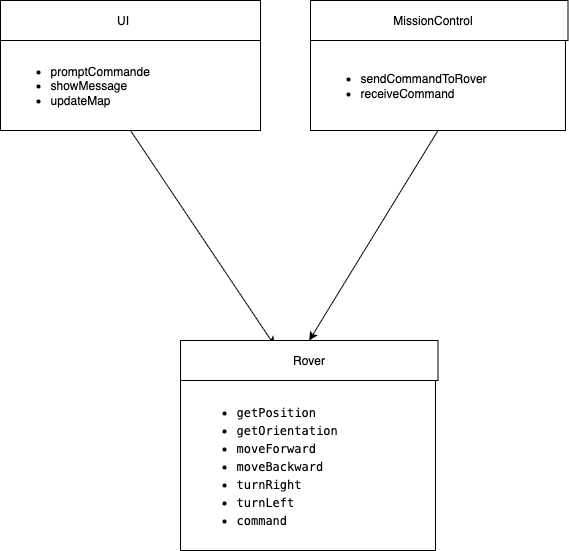

The diagram above was exported from draw.io. Its source (the exported page's mxGraphModel, read from the mxfile embedded in the PNG):
<mxGraphModel dx="1018" dy="655" grid="1" gridSize="10" guides="1" tooltips="1" connect="1" arrows="1" fold="1" page="1" pageScale="1" pageWidth="827" pageHeight="1169" math="0" shadow="0">
  <root>
    <mxCell id="0" />
    <mxCell id="1" parent="0" />
    <mxCell id="QQeoJgqR9oF8zGE-wzrU-5" value="" style="rounded=0;whiteSpace=wrap;html=1;" parent="1" vertex="1">
      <mxGeometry x="120" y="80" width="260" height="130" as="geometry" />
    </mxCell>
    <mxCell id="QQeoJgqR9oF8zGE-wzrU-6" value="" style="rounded=0;whiteSpace=wrap;html=1;" parent="1" vertex="1">
      <mxGeometry x="120" y="80" width="260" height="40" as="geometry" />
    </mxCell>
    <mxCell id="QQeoJgqR9oF8zGE-wzrU-7" value="UI" style="text;html=1;align=center;verticalAlign=middle;whiteSpace=wrap;rounded=0;" parent="1" vertex="1">
      <mxGeometry x="173.13" y="85" width="138.75" height="30" as="geometry" />
    </mxCell>
    <mxCell id="QQeoJgqR9oF8zGE-wzrU-8" value="&lt;ul&gt;&lt;li&gt;&lt;span style=&quot;background-color: transparent; color: light-dark(rgb(0, 0, 0), rgb(255, 255, 255));&quot;&gt;promptCommande&lt;/span&gt;&lt;/li&gt;&lt;li&gt;showMessage&lt;/li&gt;&lt;li&gt;updateMap&lt;/li&gt;&lt;/ul&gt;" style="text;html=1;align=left;verticalAlign=middle;whiteSpace=wrap;rounded=0;" parent="1" vertex="1">
      <mxGeometry x="127.49999999999999" y="130" width="230" height="70" as="geometry" />
    </mxCell>
    <mxCell id="QQeoJgqR9oF8zGE-wzrU-9" value="" style="rounded=0;whiteSpace=wrap;html=1;" parent="1" vertex="1">
      <mxGeometry x="430" y="80" width="255" height="130" as="geometry" />
    </mxCell>
    <mxCell id="QQeoJgqR9oF8zGE-wzrU-10" value="" style="rounded=0;whiteSpace=wrap;html=1;" parent="1" vertex="1">
      <mxGeometry x="430" y="80" width="257.5" height="40" as="geometry" />
    </mxCell>
    <mxCell id="QQeoJgqR9oF8zGE-wzrU-11" value="MissionControl" style="text;html=1;align=center;verticalAlign=middle;whiteSpace=wrap;rounded=0;" parent="1" vertex="1">
      <mxGeometry x="483.13" y="85" width="138.75" height="30" as="geometry" />
    </mxCell>
    <mxCell id="QQeoJgqR9oF8zGE-wzrU-12" value="&lt;ul&gt;&lt;li&gt;sendCommandToRover&lt;/li&gt;&lt;li&gt;receiveCommand&lt;/li&gt;&lt;/ul&gt;" style="text;html=1;align=left;verticalAlign=middle;whiteSpace=wrap;rounded=0;" parent="1" vertex="1">
      <mxGeometry x="437.5" y="130" width="230" height="70" as="geometry" />
    </mxCell>
    <mxCell id="QQeoJgqR9oF8zGE-wzrU-13" value="" style="endArrow=classic;html=1;rounded=0;exitX=0.5;exitY=1;exitDx=0;exitDy=0;entryX=0.25;entryY=0;entryDx=0;entryDy=0;" parent="1" source="QQeoJgqR9oF8zGE-wzrU-5" target="QQeoJgqR9oF8zGE-wzrU-31" edge="1">
      <mxGeometry width="50" height="50" relative="1" as="geometry">
        <mxPoint x="390" y="330" as="sourcePoint" />
        <mxPoint x="389" y="410" as="targetPoint" />
      </mxGeometry>
    </mxCell>
    <mxCell id="QQeoJgqR9oF8zGE-wzrU-21" value="" style="rounded=0;whiteSpace=wrap;html=1;" parent="1" vertex="1">
      <mxGeometry x="300" y="420" width="255" height="210" as="geometry" />
    </mxCell>
    <mxCell id="QQeoJgqR9oF8zGE-wzrU-23" value="&lt;ul&gt;&lt;li&gt;&lt;div style=&quot;font-family: Menlo, Monaco, &amp;quot;Courier New&amp;quot;, monospace; line-height: 18px; white-space: pre;&quot;&gt;&lt;span style=&quot;background-color: light-dark(#ffffff, var(--ge-dark-color, #121212));&quot;&gt;&lt;font style=&quot;color: light-dark(rgb(0, 0, 0), rgb(255, 255, 255));&quot;&gt;getPosition&lt;/font&gt;&lt;/span&gt;&lt;/div&gt;&lt;/li&gt;&lt;li&gt;&lt;div style=&quot;font-family: Menlo, Monaco, &amp;quot;Courier New&amp;quot;, monospace; line-height: 18px; white-space: pre;&quot;&gt;&lt;span style=&quot;background-color: light-dark(#ffffff, var(--ge-dark-color, #121212)); color: rgb(187, 218, 255);&quot;&gt;&lt;font style=&quot;color: light-dark(rgb(0, 0, 0), rgb(255, 255, 255));&quot;&gt;getOrientation&lt;/font&gt;&lt;/span&gt;&lt;/div&gt;&lt;/li&gt;&lt;li&gt;&lt;div style=&quot;font-family: Menlo, Monaco, &amp;quot;Courier New&amp;quot;, monospace; line-height: 18px; white-space: pre;&quot;&gt;&lt;font style=&quot;background-color: light-dark(#ffffff, var(--ge-dark-color, #121212)); color: light-dark(rgb(0, 0, 0), rgb(255, 255, 255));&quot;&gt;moveForward&lt;/font&gt;&lt;/div&gt;&lt;/li&gt;&lt;li&gt;&lt;div style=&quot;font-family: Menlo, Monaco, &amp;quot;Courier New&amp;quot;, monospace; line-height: 18px; white-space: pre;&quot;&gt;&lt;font style=&quot;background-color: light-dark(#ffffff, var(--ge-dark-color, #121212)); color: light-dark(rgb(0, 0, 0), rgb(255, 255, 255));&quot;&gt;moveBackward&lt;/font&gt;&lt;/div&gt;&lt;/li&gt;&lt;li&gt;&lt;div style=&quot;font-family: Menlo, Monaco, &amp;quot;Courier New&amp;quot;, monospace; line-height: 18px; white-space: pre;&quot;&gt;&lt;font style=&quot;background-color: light-dark(#ffffff, var(--ge-dark-color, #121212)); color: light-dark(rgb(0, 0, 0), rgb(255, 255, 255));&quot;&gt;turnRight&lt;/font&gt;&lt;/div&gt;&lt;/li&gt;&lt;li&gt;&lt;div style=&quot;font-family: Menlo, Monaco, &amp;quot;Courier New&amp;quot;, monospace; line-height: 18px; white-space: pre;&quot;&gt;&lt;font style=&quot;background-color: light-dark(#ffffff, var(--ge-dark-color, #121212)); color: light-dark(rgb(0, 0, 0), rgb(255, 255, 255));&quot;&gt;turnLeft&lt;/font&gt;&lt;/div&gt;&lt;/li&gt;&lt;li&gt;&lt;div style=&quot;font-family: Menlo, Monaco, &amp;quot;Courier New&amp;quot;, monospace; line-height: 18px; white-space: pre;&quot;&gt;&lt;font style=&quot;background-color: light-dark(#ffffff, var(--ge-dark-color, #121212)); color: light-dark(rgb(0, 0, 0), rgb(255, 255, 255));&quot;&gt;command&lt;/font&gt;&lt;/div&gt;&lt;/li&gt;&lt;/ul&gt;" style="text;html=1;align=left;verticalAlign=middle;whiteSpace=wrap;rounded=0;" parent="1" vertex="1">
      <mxGeometry x="313.76" y="510" width="230" height="70" as="geometry" />
    </mxCell>
    <mxCell id="QQeoJgqR9oF8zGE-wzrU-28" value="" style="endArrow=classic;html=1;rounded=0;entryX=0.5;entryY=0;entryDx=0;entryDy=0;exitX=0.5;exitY=1;exitDx=0;exitDy=0;" parent="1" source="QQeoJgqR9oF8zGE-wzrU-9" target="QQeoJgqR9oF8zGE-wzrU-30" edge="1">
      <mxGeometry width="50" height="50" relative="1" as="geometry">
        <mxPoint x="560" y="220" as="sourcePoint" />
        <mxPoint x="440" y="530" as="targetPoint" />
      </mxGeometry>
    </mxCell>
    <mxCell id="QQeoJgqR9oF8zGE-wzrU-30" value="" style="rounded=0;whiteSpace=wrap;html=1;" parent="1" vertex="1">
      <mxGeometry x="300" y="420" width="257.5" height="40" as="geometry" />
    </mxCell>
    <mxCell id="QQeoJgqR9oF8zGE-wzrU-31" value="Rover" style="text;html=1;align=center;verticalAlign=middle;whiteSpace=wrap;rounded=0;" parent="1" vertex="1">
      <mxGeometry x="359.38" y="425" width="138.75" height="30" as="geometry" />
    </mxCell>
  </root>
</mxGraphModel>